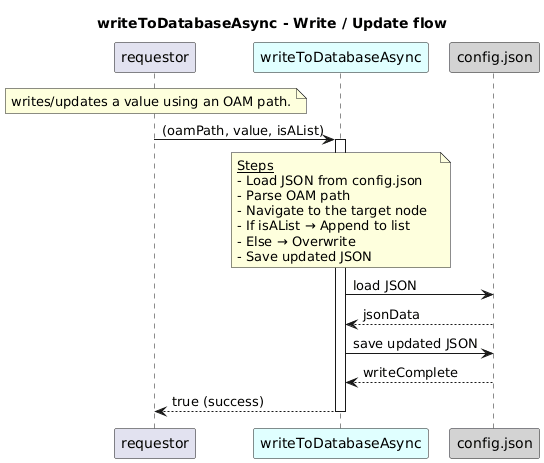

The diagram above was rendered by PlantUML. Its source (embedded in the PNG):
@startuml
skinparam responseMessageBelowArrow true

title
writeToDatabaseAsync - Write / Update flow
end title

participant "requestor" as requestor
participant "writeToDatabaseAsync" as fo #LightCyan
participant "config.json" as cfg #LightGrey

note over requestor
  writes/updates a value using an OAM path.
end note

requestor -> fo: (oamPath, value, isAList)
activate fo

note over fo
  <u>Steps</u>
  - Load JSON from config.json  
  - Parse OAM path  
  - Navigate to the target node  
  - If isAList → Append to list  
  - Else → Overwrite  
  - Save updated JSON
end note

fo -> cfg: load JSON
cfg --> fo: jsonData

fo -> cfg: save updated JSON
cfg --> fo: writeComplete

fo --> requestor: true (success)
deactivate fo
@enduml